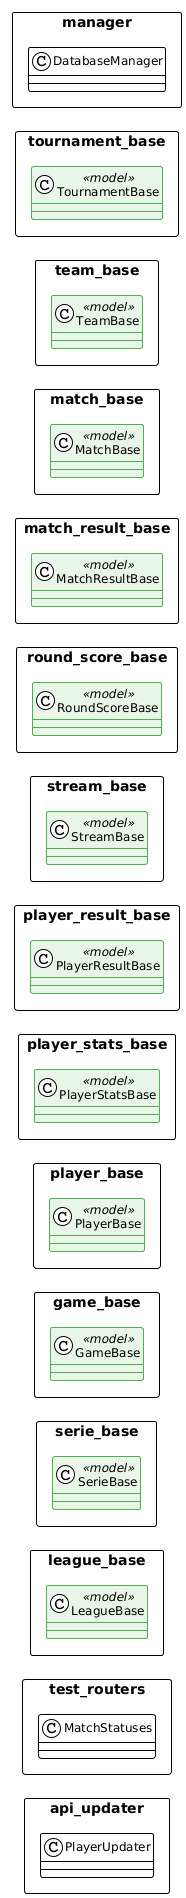

The diagram above was rendered by PlantUML. Its source (embedded in the PNG):
@startuml
!theme plain
skinparam classAttributeIconSize 0
skinparam classFontSize 12
skinparam packageStyle rectangle

skinparam class<<service>>BackgroundColor #E1F5FE
skinparam class<<service>>BorderColor #2196F3
skinparam class<<model>>BackgroundColor #E8F5E8
skinparam class<<model>>BorderColor #4CAF50
skinparam class<<repository>>BackgroundColor #FFF3E0
skinparam class<<repository>>BorderColor #FF9800
skinparam class<<controller>>BackgroundColor #F3E5F5
skinparam class<<controller>>BorderColor #9C27B0
skinparam class<<configuration>>BackgroundColor #FFEBEE
skinparam class<<configuration>>BorderColor #F44336
skinparam class<<interface>>BackgroundColor #F1F8E9
skinparam class<<interface>>BorderColor #8BC34A

left to right direction

package api_updater {
  class PlayerUpdater {
  }
}

package test_routers {
  class MatchStatuses {
  }
}

package league_base {
  class LeagueBase <<model>> {
  }
}

package serie_base {
  class SerieBase <<model>> {
  }
}

package game_base {
  class GameBase <<model>> {
  }
}

package player_base {
  class PlayerBase <<model>> {
  }
}

package player_stats_base {
  class PlayerStatsBase <<model>> {
  }
}

package player_result_base {
  class PlayerResultBase <<model>> {
  }
}

package stream_base {
  class StreamBase <<model>> {
  }
}

package round_score_base {
  class RoundScoreBase <<model>> {
  }
}

package match_result_base {
  class MatchResultBase <<model>> {
  }
}

package match_base {
  class MatchBase <<model>> {
  }
}

package team_base {
  class TeamBase <<model>> {
  }
}

package tournament_base {
  class TournamentBase <<model>> {
  }
}

package manager {
  class DatabaseManager {
  }
}


@enduml